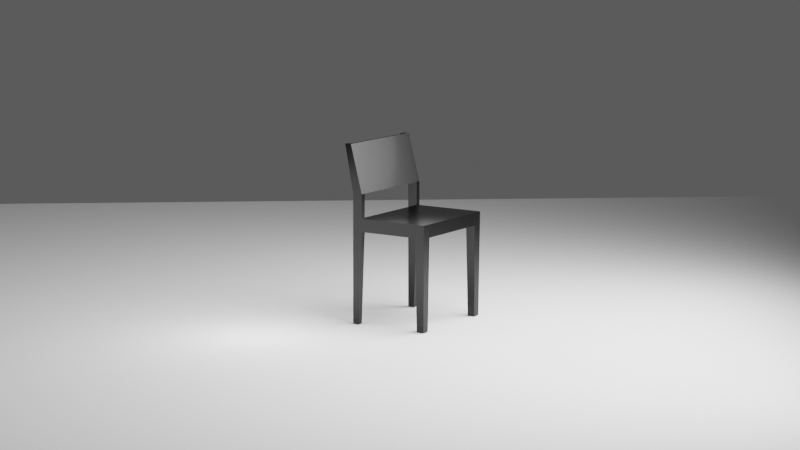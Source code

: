 # Source: chairGenerator001.blend  (saved by Blender 3.6.13; exported with 4.5.12 LTS)
import bpy
from mathutils import Matrix  # noqa: F401  (used for matrix-valued properties, if any)

bpy.ops.wm.read_factory_settings(use_empty=True)
scene = bpy.context.scene
scene.name = 'Scene'

# ---- collections
col_model = bpy.data.collections.new('model'); scene.collection.children.link(col_model)
col_model.hide_render = True
col_generated_chairs = bpy.data.collections.new('generated chairs'); scene.collection.children.link(col_generated_chairs)
col_studio = bpy.data.collections.new('Studio'); scene.collection.children.link(col_studio)

# ---- materials (node trees are filled in below, after node groups)
mat_generated_chair_material = bpy.data.materials.new('generated chair material')
mat_floor_material = bpy.data.materials.new('floor material')

# ---- material node trees
mat_generated_chair_material.use_nodes = True; mat_generated_chair_material.node_tree.nodes.clear()
_N = mat_generated_chair_material.node_tree.nodes; _L = mat_generated_chair_material.node_tree.links
n0 = _N.new('ShaderNodeBsdfPrincipled'); n0.name = 'Principled BSDF'; n0.location = (10, 300)
n0.distribution = 'GGX'
n0.subsurface_method = 'RANDOM_WALK_SKIN'
n0.inputs[0].default_value = (0.0, 0.0, 0.0, 1.0)
n0.inputs[2].default_value = 0.2907
n0.inputs[3].default_value = 1.45
n0.inputs[13].default_value = 0.4119
n0.inputs[27].default_value = (0.0, 0.0, 0.0, 1.0)
n0.inputs[28].default_value = 1.0
n1 = _N.new('ShaderNodeOutputMaterial'); n1.name = 'Material Output'; n1.location = (300, 300)
_L.new(n0.outputs[0], n1.inputs[0])
n1.is_active_output = True
mat_floor_material.use_nodes = True; mat_floor_material.node_tree.nodes.clear()
_N = mat_floor_material.node_tree.nodes; _L = mat_floor_material.node_tree.links
n0 = _N.new('ShaderNodeBsdfPrincipled'); n0.name = 'Principled BSDF'; n0.location = (10, 300)
n0.distribution = 'GGX'
n0.subsurface_method = 'RANDOM_WALK_SKIN'
n0.inputs[0].default_value = (1.0, 1.0, 1.0, 1.0)
n0.inputs[2].default_value = 1.0
n0.inputs[3].default_value = 1.45
n0.inputs[13].default_value = 0.1226
n0.inputs[27].default_value = (0.0, 0.0, 0.0, 1.0)
n0.inputs[28].default_value = 1.0
n1 = _N.new('ShaderNodeOutputMaterial'); n1.name = 'Material Output'; n1.location = (300, 300)
_L.new(n0.outputs[0], n1.inputs[0])
n1.is_active_output = True

# ---- world
world_world = bpy.data.worlds.new('World'); scene.world = world_world
world_world.use_nodes = True; world_world.node_tree.nodes.clear()
_N = world_world.node_tree.nodes; _L = world_world.node_tree.links
n0 = _N.new('ShaderNodeOutputWorld'); n0.name = 'World Output'; n0.location = (300, 300)
n1 = _N.new('ShaderNodeBackground'); n1.name = 'Background'; n1.location = (10, 300)
n1.inputs[0].default_value = (0.08374, 0.08374, 0.08374, 1.0)
_L.new(n1.outputs[0], n0.inputs[0])
n0.is_active_output = True
world_world.color = (0.05088, 0.05088, 0.05088)
world_world.use_sun_shadow = False
world_world.sun_shadow_jitter_overblur = 0.0

# ---- cameras
cam_camera = bpy.data.cameras.new('Camera')
cam_camera.lens = 100.0
cam_camera.shift_y = -0.47

# ---- lights
light_area_001 = bpy.data.lights.new('Area.001', 'AREA')
light_area_001.transmission_factor = 0.0
light_area_001.energy = 157.1
light_area_001.shadow_maximum_resolution = 0.006
light_area_001.use_absolute_resolution = True
light_area_001.size = 1.0
light_area_001.size_y = 1.0
light_point = bpy.data.lights.new('Point', 'POINT')
light_point.transmission_factor = 0.0
light_point.energy = 15.0
light_point.shadow_soft_size = 0.5
light_point.shadow_maximum_resolution = 0.006
light_point.use_absolute_resolution = True
light_point_001 = bpy.data.lights.new('Point.001', 'POINT')
light_point_001.transmission_factor = 0.0
light_point_001.energy = 4.0
light_point_001.shadow_soft_size = 0.4
light_point_001.shadow_maximum_resolution = 0.006
light_point_001.use_absolute_resolution = True

# ---- meshes
me_cube_002 = bpy.data.meshes.new('Cube.002')
me_cube_002.from_pydata([(-1.0, -1.0, -1.0), (-1.0, -1.0, 1.0), (-1.0, 1.0, -1.0), (-1.0, 1.0, 1.0), (1.0, -1.0, -1.0), (1.0, -1.0, 1.0), (1.0, 1.0, -1.0), (1.0, 1.0, 1.0)], [], [(0, 1, 3, 2), (2, 3, 7, 6), (6, 7, 5, 4), (4, 5, 1, 0), (2, 6, 4, 0), (7, 3, 1, 5)])
_uv = me_cube_002.uv_layers.new(name='UVMap')
_uv.uv.foreach_set('vector', [0.375, 0.0, 0.625, 0.0, 0.625, 0.25, 0.375, 0.25, 0.375, 0.25, 0.625, 0.25, 0.625, 0.5, 0.375, 0.5, 0.375, 0.5, 0.625, 0.5, 0.625, 0.75, 0.375, 0.75, 0.375, 0.75, 0.625, 0.75, 0.625, 1.0, 0.375, 1.0, 0.125, 0.5, 0.375, 0.5, 0.375, 0.75, 0.125, 0.75, 0.625, 0.5, 0.875, 0.5, 0.875, 0.75, 0.625, 0.75])
me_cube_002.materials.append(mat_generated_chair_material)
me_cube_002.update()
me_cube_003 = bpy.data.meshes.new('Cube.003')
me_cube_003.from_pydata([(-1.0, 0.8, -2.4), (-1.0, 0.75, -0.05), (-1.0, 1.0, -2.4), (-1.0, 1.0, -0.05), (-0.8, 0.8, -2.4), (-0.75, 0.75, -0.05), (-0.8, 1.0, -2.4), (-0.75, 1.0, -0.05)], [], [(0, 1, 3, 2), (2, 3, 7, 6), (6, 7, 5, 4), (4, 5, 1, 0), (2, 6, 4, 0), (7, 3, 1, 5)])
_uv = me_cube_003.uv_layers.new(name='UVMap')
_uv.uv.foreach_set('vector', [0.375, 0.0, 0.625, 0.0, 0.625, 0.25, 0.375, 0.25, 0.375, 0.25, 0.625, 0.25, 0.625, 0.5, 0.375, 0.5, 0.375, 0.5, 0.625, 0.5, 0.625, 0.75, 0.375, 0.75, 0.375, 0.75, 0.625, 0.75, 0.625, 1.0, 0.375, 1.0, 0.125, 0.5, 0.375, 0.5, 0.375, 0.75, 0.125, 0.75, 0.625, 0.5, 0.875, 0.5, 0.875, 0.75, 0.625, 0.75])
me_cube_003.materials.append(mat_generated_chair_material)
me_cube_003.update()
me_cube_004 = bpy.data.meshes.new('Cube.004')
me_cube_004.from_pydata([(-0.75, -1.0, -1.0), (-0.75, -1.0, 1.0), (-0.75, 1.0, -1.0), (-0.75, 1.0, 1.0), (0.75, -1.0, -1.0), (0.75, -1.0, 1.0), (0.75, 1.0, -1.0), (0.75, 1.0, 1.0)], [], [(0, 1, 3, 2), (2, 3, 7, 6), (6, 7, 5, 4), (4, 5, 1, 0), (2, 6, 4, 0), (7, 3, 1, 5)])
_uv = me_cube_004.uv_layers.new(name='UVMap')
_uv.uv.foreach_set('vector', [0.375, 0.0, 0.625, 0.0, 0.625, 0.25, 0.375, 0.25, 0.375, 0.25, 0.625, 0.25, 0.625, 0.5, 0.375, 0.5, 0.375, 0.5, 0.625, 0.5, 0.625, 0.75, 0.375, 0.75, 0.375, 0.75, 0.625, 0.75, 0.625, 1.0, 0.375, 1.0, 0.125, 0.5, 0.375, 0.5, 0.375, 0.75, 0.125, 0.75, 0.625, 0.5, 0.875, 0.5, 0.875, 0.75, 0.625, 0.75])
me_cube_004.materials.append(mat_generated_chair_material)
me_cube_004.update()
me_cube_005 = bpy.data.meshes.new('Cube.005')
me_cube_005.from_pydata([(-1.0, -12.0, -2.333), (-1.0, -12.0, -0.3333), (-1.0, -10.0, -2.333), (-1.0, -10.0, -0.3333), (0.75, -12.0, -2.333), (0.75, -12.0, -0.3333), (0.75, -10.0, -2.333), (0.75, -10.0, -0.3333)], [], [(0, 1, 3, 2), (2, 3, 7, 6), (6, 7, 5, 4), (4, 5, 1, 0), (2, 6, 4, 0), (7, 3, 1, 5)])
_uv = me_cube_005.uv_layers.new(name='UVMap')
_uv.uv.foreach_set('vector', [0.375, 0.0, 0.625, 0.0, 0.625, 0.25, 0.375, 0.25, 0.375, 0.25, 0.625, 0.25, 0.625, 0.5, 0.375, 0.5, 0.375, 0.5, 0.625, 0.5, 0.625, 0.75, 0.375, 0.75, 0.375, 0.75, 0.625, 0.75, 0.625, 1.0, 0.375, 1.0, 0.125, 0.5, 0.375, 0.5, 0.375, 0.75, 0.125, 0.75, 0.625, 0.5, 0.875, 0.5, 0.875, 0.75, 0.625, 0.75])
me_cube_005.materials.append(mat_generated_chair_material)
me_cube_005.update()
me_cube_006 = bpy.data.meshes.new('Cube.006')
me_cube_006.from_pydata([(-1.0, 0.75, -2.4), (-1.0, 0.525, 2.0), (-1.0, 0.875, -2.4), (-1.0, 0.7, 2.0), (-0.85, 0.75, -2.4), (-0.85, 0.525, 2.0), (-0.85, 0.875, -2.4), (-0.85, 0.7, 2.0), (-1.0, 0.75, -0.35), (-1.0, 1.0, -0.35), (-0.85, 1.0, -0.35), (-0.85, 0.75, -0.35), (-1.0, 0.75, 0.7), (-1.0, 1.0, 0.7), (-0.85, 1.0, 0.7), (-0.85, 0.75, 0.7)], [], [(12, 1, 3, 13), (13, 3, 7, 14), (14, 7, 5, 15), (15, 5, 1, 12), (2, 6, 4, 0), (7, 3, 1, 5), (4, 11, 8, 0), (6, 10, 11, 4), (2, 9, 10, 6), (0, 8, 9, 2), (11, 15, 12, 8), (10, 14, 15, 11), (9, 13, 14, 10), (8, 12, 13, 9)])
_uv = me_cube_006.uv_layers.new(name='UVMap')
_uv.uv.foreach_set('vector', [0.57, 0.0, 0.625, 0.0, 0.625, 0.25, 0.57, 0.25, 0.57, 0.25, 0.625, 0.25, 0.625, 0.5, 0.57, 0.5, 0.57, 0.5, 0.625, 0.5, 0.625, 0.75, 0.57, 0.75, 0.57, 0.75, 0.625, 0.75, 0.625, 1.0, 0.57, 1.0, 0.125, 0.5, 0.375, 0.5, 0.375, 0.75, 0.125, 0.75, 0.625, 0.5, 0.875, 0.5, 0.875, 0.75, 0.625, 0.75, 0.375, 0.75, 0.5149, 0.75, 0.5149, 1.0, 0.375, 1.0, 0.375, 0.5, 0.5149, 0.5, 0.5149, 0.75, 0.375, 0.75, 0.375, 0.25, 0.5149, 0.25, 0.5149, 0.5, 0.375, 0.5, 0.375, 0.0, 0.5149, 0.0, 0.5149, 0.25, 0.375, 0.25, 0.5149, 0.75, 0.57, 0.75, 0.57, 1.0, 0.5149, 1.0, 0.5149, 0.5, 0.57, 0.5, 0.57, 0.75, 0.5149, 0.75, 0.5149, 0.25, 0.57, 0.25, 0.57, 0.5, 0.5149, 0.5, 0.5149, 0.0, 0.57, 0.0, 0.57, 0.25, 0.5149, 0.25])
me_cube_006.materials.append(mat_generated_chair_material)
me_cube_006.update()
me_cube_007 = bpy.data.meshes.new('Cube.007')
me_cube_007.from_pydata([(-0.85, -1.0, -1.0), (-0.85, -1.0, 1.667), (-0.85, 1.0, -1.0), (-0.85, 1.0, 1.667), (0.85, -1.0, -1.0), (0.85, -1.0, 1.667), (0.85, 1.0, -1.0), (0.85, 1.0, 1.667)], [], [(0, 1, 3, 2), (2, 3, 7, 6), (6, 7, 5, 4), (4, 5, 1, 0), (2, 6, 4, 0), (7, 3, 1, 5)])
_uv = me_cube_007.uv_layers.new(name='UVMap')
_uv.uv.foreach_set('vector', [0.375, 0.0, 0.625, 0.0, 0.625, 0.25, 0.375, 0.25, 0.375, 0.25, 0.625, 0.25, 0.625, 0.5, 0.375, 0.5, 0.375, 0.5, 0.625, 0.5, 0.625, 0.75, 0.375, 0.75, 0.375, 0.75, 0.625, 0.75, 0.625, 1.0, 0.375, 1.0, 0.125, 0.5, 0.375, 0.5, 0.375, 0.75, 0.125, 0.75, 0.625, 0.5, 0.875, 0.5, 0.875, 0.75, 0.625, 0.75])
me_cube_007.materials.append(mat_generated_chair_material)
me_cube_007.update()
me_cube_008 = bpy.data.meshes.new('Cube.008')
me_cube_008.from_pydata([(-0.85, 4.422, -7.0), (-0.85, -1.578, 1.667), (-0.85, 6.422, -7.0), (-0.85, 0.4217, 1.667), (0.85, 4.422, -7.0), (0.85, -1.578, 1.667), (0.85, 6.422, -7.0), (0.85, 0.4217, 1.667)], [], [(0, 1, 3, 2), (2, 3, 7, 6), (6, 7, 5, 4), (4, 5, 1, 0), (2, 6, 4, 0), (7, 3, 1, 5)])
_uv = me_cube_008.uv_layers.new(name='UVMap')
_uv.uv.foreach_set('vector', [0.375, 0.0, 0.625, 0.0, 0.625, 0.25, 0.375, 0.25, 0.375, 0.25, 0.625, 0.25, 0.625, 0.5, 0.375, 0.5, 0.375, 0.5, 0.625, 0.5, 0.625, 0.75, 0.375, 0.75, 0.375, 0.75, 0.625, 0.75, 0.625, 1.0, 0.375, 1.0, 0.125, 0.5, 0.375, 0.5, 0.375, 0.75, 0.125, 0.75, 0.625, 0.5, 0.875, 0.5, 0.875, 0.75, 0.625, 0.75])
me_cube_008.materials.append(mat_generated_chair_material)
me_cube_008.update()
me_genseat_001 = bpy.data.meshes.new('genSeat.001')
me_genseat_001.from_pydata([(-0.25, -0.175, 0.4875), (-0.25, -0.175, 0.5), (-0.25, 0.175, 0.4875), (-0.25, 0.175, 0.5), (0.25, -0.175, 0.4875), (0.25, -0.175, 0.5), (0.25, 0.175, 0.4875), (0.25, 0.175, 0.5)], [], [(0, 1, 3, 2), (2, 3, 7, 6), (6, 7, 5, 4), (4, 5, 1, 0), (2, 6, 4, 0), (7, 3, 1, 5)])
me_genseat_001.materials.append(mat_generated_chair_material)
me_genseat_001.update()
me_genlegf_001 = bpy.data.meshes.new('genLegF.001')
me_genlegf_001.from_pydata([(0.2062, 0.1312, 0.0), (0.2, 0.125, 0.4875), (0.2062, 0.1688, 0.0), (0.2, 0.175, 0.4875), (0.2438, 0.1312, 0.0), (0.25, 0.125, 0.4875), (0.2438, 0.1688, 0.0), (0.25, 0.175, 0.4875), (-0.2438, 0.1312, 0.0), (-0.25, 0.125, 0.4875), (-0.2438, 0.1688, 0.0), (-0.25, 0.175, 0.4875), (-0.2062, 0.1312, 0.0), (-0.2, 0.125, 0.4875), (-0.2062, 0.1688, 0.0), (-0.2, 0.175, 0.4875)], [], [(0, 1, 3, 2), (2, 3, 7, 6), (6, 7, 5, 4), (4, 5, 1, 0), (2, 6, 4, 0), (7, 3, 1, 5), (8, 9, 11, 10), (10, 11, 15, 14), (14, 15, 13, 12), (12, 13, 9, 8), (10, 14, 12, 8), (15, 11, 9, 13)])
me_genlegf_001.materials.append(mat_generated_chair_material)
me_genlegf_001.update()
me_genlegb_001 = bpy.data.meshes.new('genLegB.001')
me_genlegb_001.from_pydata([(0.225, -0.225, 0.0), (0.225, -0.2709, 0.85), (0.225, -0.1917, 0.0), (0.225, -0.2375, 0.85), (0.25, -0.225, 0.0), (0.25, -0.2709, 0.85), (0.25, -0.1917, 0.0), (0.25, -0.2375, 0.85), (0.225, -0.225, 0.4375), (0.225, -0.225, 0.6167), (0.225, -0.175, 0.6167), (0.225, -0.175, 0.4375), (0.25, -0.175, 0.6167), (0.25, -0.175, 0.4375), (0.25, -0.225, 0.6167), (0.25, -0.225, 0.4375), (-0.25, -0.225, 0.0), (-0.25, -0.2709, 0.85), (-0.25, -0.1917, 0.0), (-0.25, -0.2375, 0.85), (-0.225, -0.225, 0.0), (-0.225, -0.2709, 0.85), (-0.225, -0.1917, 0.0), (-0.225, -0.2375, 0.85), (-0.25, -0.225, 0.4375), (-0.25, -0.225, 0.6167), (-0.25, -0.175, 0.6167), (-0.25, -0.175, 0.4375), (-0.225, -0.175, 0.6167), (-0.225, -0.175, 0.4375), (-0.225, -0.225, 0.6167), (-0.225, -0.225, 0.4375)], [], [(9, 1, 3, 10), (10, 3, 7, 12), (12, 7, 5, 14), (14, 5, 1, 9), (2, 6, 4, 0), (7, 3, 1, 5), (4, 15, 8, 0), (15, 14, 9, 8), (6, 13, 15, 4), (13, 12, 14, 15), (2, 11, 13, 6), (11, 10, 12, 13), (0, 8, 11, 2), (8, 9, 10, 11), (25, 17, 19, 26), (26, 19, 23, 28), (28, 23, 21, 30), (30, 21, 17, 25), (18, 22, 20, 16), (23, 19, 17, 21), (20, 31, 24, 16), (31, 30, 25, 24), (22, 29, 31, 20), (29, 28, 30, 31), (18, 27, 29, 22), (27, 26, 28, 29), (16, 24, 27, 18), (24, 25, 26, 27)])
me_genlegb_001.materials.append(mat_generated_chair_material)
me_genlegb_001.update()
me_genback_001 = bpy.data.meshes.new('genBack.001')
me_genback_001.from_pydata([(-0.225, -0.1875, 0.6167), (-0.225, -0.25, 0.85), (-0.225, -0.175, 0.6167), (-0.225, -0.2375, 0.85), (0.225, -0.1875, 0.6167), (0.225, -0.25, 0.85), (0.225, -0.175, 0.6167), (0.225, -0.2375, 0.85)], [], [(0, 1, 3, 2), (2, 3, 7, 6), (6, 7, 5, 4), (4, 5, 1, 0), (2, 6, 4, 0), (7, 3, 1, 5)])
me_genback_001.materials.append(mat_generated_chair_material)
me_genback_001.update()
me_genstrutf_001 = bpy.data.meshes.new('genStrutF.001')
me_genstrutf_001.from_pydata([(-0.2, 0.1625, 0.4375), (-0.2, 0.1625, 0.4875), (-0.2, 0.175, 0.4375), (-0.2, 0.175, 0.4875), (0.2, 0.1625, 0.4375), (0.2, 0.1625, 0.4875), (0.2, 0.175, 0.4375), (0.2, 0.175, 0.4875)], [], [(0, 1, 3, 2), (2, 3, 7, 6), (6, 7, 5, 4), (4, 5, 1, 0), (2, 6, 4, 0), (7, 3, 1, 5)])
me_genstrutf_001.materials.append(mat_generated_chair_material)
me_genstrutf_001.update()
me_genstrutb_001 = bpy.data.meshes.new('genStrutB.001')
me_genstrutb_001.from_pydata([(-0.225, -0.1875, 0.45), (-0.225, -0.1875, 0.5), (-0.225, -0.175, 0.45), (-0.225, -0.175, 0.5), (0.225, -0.1875, 0.45), (0.225, -0.1875, 0.5), (0.225, -0.175, 0.45), (0.225, -0.175, 0.5)], [], [(0, 1, 3, 2), (2, 3, 7, 6), (6, 7, 5, 4), (4, 5, 1, 0), (2, 6, 4, 0), (7, 3, 1, 5)])
me_genstrutb_001.materials.append(mat_generated_chair_material)
me_genstrutb_001.update()
me_genstruts_001 = bpy.data.meshes.new('genStrutS.001')
me_genstruts_001.from_pydata([(0.2375, -0.175, 0.4375), (0.2375, -0.175, 0.4875), (0.2375, 0.125, 0.4375), (0.2375, 0.125, 0.4875), (0.25, -0.175, 0.4375), (0.25, -0.175, 0.4875), (0.25, 0.125, 0.4375), (0.25, 0.125, 0.4875), (-0.25, -0.175, 0.4375), (-0.25, -0.175, 0.4875), (-0.25, 0.125, 0.4375), (-0.25, 0.125, 0.4875), (-0.2375, -0.175, 0.4375), (-0.2375, -0.175, 0.4875), (-0.2375, 0.125, 0.4375), (-0.2375, 0.125, 0.4875)], [], [(0, 1, 3, 2), (2, 3, 7, 6), (6, 7, 5, 4), (4, 5, 1, 0), (2, 6, 4, 0), (7, 3, 1, 5), (8, 9, 11, 10), (10, 11, 15, 14), (14, 15, 13, 12), (12, 13, 9, 8), (10, 14, 12, 8), (15, 11, 9, 13)])
me_genstruts_001.materials.append(mat_generated_chair_material)
me_genstruts_001.update()
me_plane = bpy.data.meshes.new('Plane')
me_plane.from_pydata([(-1.0, -1.0, 0.0), (1.0, -1.0, 0.0), (-1.0, 1.0, 0.0), (1.0, 1.0, 0.0)], [], [(0, 1, 3, 2)])
_uv = me_plane.uv_layers.new(name='UVMap')
_uv.uv.foreach_set('vector', [0.0, 0.0, 1.0, 0.0, 1.0, 1.0, 0.0, 1.0])
me_plane.materials.append(mat_floor_material)
me_plane.update()

# ---- objects
ob_cube = bpy.data.objects.new('Cube', me_cube_002)
ob_cube_001 = bpy.data.objects.new('Cube.001', me_cube_003)
ob_cube_002 = bpy.data.objects.new('Cube.002', me_cube_004)
ob_cube_003 = bpy.data.objects.new('Cube.003', me_cube_005)
ob_cube_004 = bpy.data.objects.new('Cube.004', me_cube_006)
ob_cube_005 = bpy.data.objects.new('Cube.005', me_cube_007)
ob_cube_006 = bpy.data.objects.new('Cube.006', me_cube_008)
ob_genseat_001 = bpy.data.objects.new('genSeat.001', me_genseat_001)
ob_genlegf_001 = bpy.data.objects.new('genLegF.001', me_genlegf_001)
ob_genlegb_001 = bpy.data.objects.new('genLegB.001', me_genlegb_001)
ob_genback_001 = bpy.data.objects.new('genBack.001', me_genback_001)
ob_genstrutf_001 = bpy.data.objects.new('genStrutF.001', me_genstrutf_001)
ob_genstrutb_001 = bpy.data.objects.new('genStrutB.001', me_genstrutb_001)
ob_genstruts_001 = bpy.data.objects.new('genStrutS.001', me_genstruts_001)
ob_plane = bpy.data.objects.new('Plane', me_plane)
ob_camera = bpy.data.objects.new('Camera', cam_camera)
ob_area = bpy.data.objects.new('Area', light_area_001)
ob_point = bpy.data.objects.new('Point', light_point)
ob_point_001 = bpy.data.objects.new('Point.001', light_point_001)

# ---- transforms, parenting, visibility, modifiers, constraints
ob_cube.location = (-6.386e-09, -0.3826, 0.6024)
ob_cube.scale = (0.25, 0.25, 0.0125)
ob_cube_001.location = (-6.386e-09, -0.3826, 0.6014)
ob_cube_001.scale = (0.25, 0.25, 0.25)
_m = ob_cube_001.modifiers.new('Mirror', 'MIRROR')
ob_cube_002.location = (-6.386e-09, -0.1764, 0.5514)
ob_cube_002.scale = (0.25, 0.01875, 0.0375)
ob_cube_003.location = (-2.129e-08, -0.3826, 0.6014)
ob_cube_003.rotation_euler = (0.0, -0.0, 1.571)
ob_cube_003.scale = (0.25, 0.01875, 0.0375)
_m = ob_cube_003.modifiers.new('Mirror', 'MIRROR')
_m.use_axis = (False, True, False)
ob_cube_004.location = (-6.386e-09, -0.8826, 0.6014)
ob_cube_004.scale = (0.25, 0.25, 0.25)
_m = ob_cube_004.modifiers.new('Mirror', 'MIRROR')
ob_cube_005.location = (-6.386e-09, -0.6514, 0.5514)
ob_cube_005.scale = (0.25, 0.01875, 0.0375)
ob_cube_006.location = (-6.386e-09, -0.7129, 1.039)
ob_cube_006.scale = (0.2475, 0.0125, 0.0375)
ob_genseat_001.location = (0.0, 0.0, 0.0)
ob_genlegf_001.location = (0.0, 0.0, 0.0)
ob_genlegb_001.location = (0.0, 0.0, 0.0)
ob_genback_001.location = (0.0, 0.0, 0.0)
ob_genstrutf_001.location = (0.0, 0.0, 0.0)
ob_genstrutb_001.location = (0.0, 0.0, 0.0)
ob_genstruts_001.location = (0.0, 0.0, 0.0)
ob_plane.location = (1.32, -0.1377, -0.003543)
ob_plane.rotation_euler = (0.0, -0.0, 0.649)
ob_plane.scale = (4.618, 4.618, 4.618)
ob_camera.location = (8.913, 5.795, 2.249)
ob_camera.rotation_euler = (1.571, -7.935e-07, 2.157)
ob_camera.lock_rotation = (True, False, False)
ob_camera.hide_render = True
ob_area.location = (0.05129, 1.221, 1.917)
ob_area.rotation_euler = (-0.06015, -0.9288, -0.8799)
ob_area.scale = (2.928, 2.928, 2.928)
ob_point.location = (0.7145, -0.4481, 0.2878)
ob_point_001.location = (-0.07884, -0.09711, 0.8738)

# ---- collection membership
col_model.objects.link(ob_cube)
col_model.objects.link(ob_cube_001)
col_model.objects.link(ob_cube_002)
col_model.objects.link(ob_cube_003)
col_model.objects.link(ob_cube_004)
col_model.objects.link(ob_cube_005)
col_model.objects.link(ob_cube_006)
col_generated_chairs.objects.link(ob_genseat_001)
col_generated_chairs.objects.link(ob_genlegf_001)
col_generated_chairs.objects.link(ob_genlegb_001)
col_generated_chairs.objects.link(ob_genback_001)
col_generated_chairs.objects.link(ob_genstrutf_001)
col_generated_chairs.objects.link(ob_genstrutb_001)
col_generated_chairs.objects.link(ob_genstruts_001)
col_studio.objects.link(ob_plane)
col_studio.objects.link(ob_camera)
col_studio.objects.link(ob_area)
col_studio.objects.link(ob_point)
col_studio.objects.link(ob_point_001)

# ---- scene / render settings (as saved in the file)
scene.camera = ob_camera
scene.frame_start = 1; scene.frame_end = 250; scene.frame_set(1)
scene.render.engine = 'CYCLES'
scene.cycles.use_denoising = False
scene.cycles.samples = 240
scene.cycles.sampling_pattern = 'TABULATED_SOBOL'
scene.view_settings.view_transform = 'Filmic'
bpy.context.view_layer.update()
